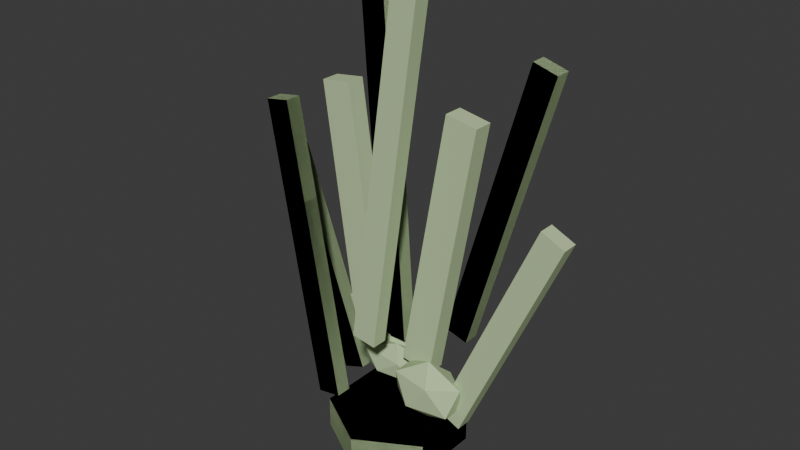 # Source: COASTAL_GRASS_TUSSOCK_001_v001.blend  (saved by Blender 4.2.68; exported with 4.5.12 LTS)
import bpy
from mathutils import Matrix  # noqa: F401  (used for matrix-valued properties, if any)

bpy.ops.wm.read_factory_settings(use_empty=True)
scene = bpy.context.scene
scene.name = 'Scene'

# ---- collections
col_coastal_grass_tussock_001 = bpy.data.collections.new('COASTAL_GRASS_TUSSOCK_001'); scene.collection.children.link(col_coastal_grass_tussock_001)
col_lod_close = bpy.data.collections.new('LOD_CLOSE'); col_coastal_grass_tussock_001.children.link(col_lod_close)
col_lod_gameplay = bpy.data.collections.new('LOD_GAMEPLAY'); col_coastal_grass_tussock_001.children.link(col_lod_gameplay)
col_lod_map = bpy.data.collections.new('LOD_MAP'); col_coastal_grass_tussock_001.children.link(col_lod_map)

# ---- materials (node trees are filled in below, after node groups)
mat_coastal_grass_tussock_001_material_grass = bpy.data.materials.new('COASTAL_GRASS_TUSSOCK_001_MATERIAL_GRASS')
mat_coastal_grass_tussock_001_material_grass.diffuse_color = (0.52, 0.66, 0.38, 1.0)
mat_coastal_grass_tussock_001_material_grass.roughness = 0.86

# ---- material node trees

# ---- world
world_world = bpy.data.worlds.new('World'); scene.world = world_world
world_world.use_nodes = True; world_world.node_tree.nodes.clear()
_N = world_world.node_tree.nodes; _L = world_world.node_tree.links
n0 = _N.new('ShaderNodeOutputWorld'); n0.name = 'World Output'; n0.location = (300, 300)
n1 = _N.new('ShaderNodeBackground'); n1.name = 'Background'; n1.location = (10, 300)
n1.inputs[0].default_value = (0.05088, 0.05088, 0.05088, 1.0)
_L.new(n1.outputs[0], n0.inputs[0])
n0.is_active_output = True
world_world.color = (0.05088, 0.05088, 0.05088)
world_world.sun_shadow_jitter_overblur = 0.0

# ---- meshes
me_coastal_grass_tussock_001_lod_close_ground_socket_mesh = bpy.data.meshes.new('COASTAL_GRASS_TUSSOCK_001_LOD_CLOSE_GROUND_SOCKET_MESH')
me_coastal_grass_tussock_001_lod_close_ground_socket_mesh.from_pydata([(0.0, 0.22, -0.05), (0.0, 0.22, 0.05), (0.1905, 0.11, -0.05), (0.1905, 0.11, 0.05), (0.1905, -0.11, -0.05), (0.1905, -0.11, 0.05), (0.0, -0.22, -0.05), (0.0, -0.22, 0.05), (-0.1905, -0.11, -0.05), (-0.1905, -0.11, 0.05), (-0.1905, 0.11, -0.05), (-0.1905, 0.11, 0.05)], [], [(0, 1, 3, 2), (2, 3, 5, 4), (4, 5, 7, 6), (6, 7, 9, 8), (3, 1, 11, 9, 7, 5), (8, 9, 11, 10), (10, 11, 1, 0), (0, 2, 4, 6, 8, 10)])
_uv = me_coastal_grass_tussock_001_lod_close_ground_socket_mesh.uv_layers.new(name='UVMap')
_uv.uv.foreach_set('vector', [1.0, 0.5, 1.0, 1.0, 0.8333, 1.0, 0.8333, 0.5, 0.8333, 0.5, 0.8333, 1.0, 0.6667, 1.0, 0.6667, 0.5, 0.6667, 0.5, 0.6667, 1.0, 0.5, 1.0, 0.5, 0.5, 0.5, 0.5, 0.5, 1.0, 0.3333, 1.0, 0.3333, 0.5, 0.4578, 0.37, 0.25, 0.49, 0.04215, 0.37, 0.04215, 0.13, 0.25, 0.01, 0.4578, 0.13, 0.3333, 0.5, 0.3333, 1.0, 0.1667, 1.0, 0.1667, 0.5, 0.1667, 0.5, 0.1667, 1.0, -8.941e-08, 1.0, -8.941e-08, 0.5, 0.75, 0.49, 0.9578, 0.37, 0.9578, 0.13, 0.75, 0.01, 0.5422, 0.13, 0.5422, 0.37])
me_coastal_grass_tussock_001_lod_close_ground_socket_mesh.materials.append(mat_coastal_grass_tussock_001_material_grass)
me_coastal_grass_tussock_001_lod_close_ground_socket_mesh.update()
me_coastal_grass_tussock_001_lod_close_blade_001_mesh = bpy.data.meshes.new('COASTAL_GRASS_TUSSOCK_001_LOD_CLOSE_BLADE_001_MESH')
me_coastal_grass_tussock_001_lod_close_blade_001_mesh.from_pydata([(-0.5, -0.5, -0.5), (-0.5, -0.5, 0.5), (-0.5, 0.5, -0.5), (-0.5, 0.5, 0.5), (0.5, -0.5, -0.5), (0.5, -0.5, 0.5), (0.5, 0.5, -0.5), (0.5, 0.5, 0.5)], [], [(0, 1, 3, 2), (2, 3, 7, 6), (6, 7, 5, 4), (4, 5, 1, 0), (2, 6, 4, 0), (7, 3, 1, 5)])
_uv = me_coastal_grass_tussock_001_lod_close_blade_001_mesh.uv_layers.new(name='UVMap')
_uv.uv.foreach_set('vector', [0.375, 0.0, 0.625, 0.0, 0.625, 0.25, 0.375, 0.25, 0.375, 0.25, 0.625, 0.25, 0.625, 0.5, 0.375, 0.5, 0.375, 0.5, 0.625, 0.5, 0.625, 0.75, 0.375, 0.75, 0.375, 0.75, 0.625, 0.75, 0.625, 1.0, 0.375, 1.0, 0.125, 0.5, 0.375, 0.5, 0.375, 0.75, 0.125, 0.75, 0.625, 0.5, 0.875, 0.5, 0.875, 0.75, 0.625, 0.75])
me_coastal_grass_tussock_001_lod_close_blade_001_mesh.materials.append(mat_coastal_grass_tussock_001_material_grass)
me_coastal_grass_tussock_001_lod_close_blade_001_mesh.update()
me_coastal_grass_tussock_001_lod_close_blade_002_mesh = bpy.data.meshes.new('COASTAL_GRASS_TUSSOCK_001_LOD_CLOSE_BLADE_002_MESH')
me_coastal_grass_tussock_001_lod_close_blade_002_mesh.from_pydata([(-0.5, -0.5, -0.5), (-0.5, -0.5, 0.5), (-0.5, 0.5, -0.5), (-0.5, 0.5, 0.5), (0.5, -0.5, -0.5), (0.5, -0.5, 0.5), (0.5, 0.5, -0.5), (0.5, 0.5, 0.5)], [], [(0, 1, 3, 2), (2, 3, 7, 6), (6, 7, 5, 4), (4, 5, 1, 0), (2, 6, 4, 0), (7, 3, 1, 5)])
_uv = me_coastal_grass_tussock_001_lod_close_blade_002_mesh.uv_layers.new(name='UVMap')
_uv.uv.foreach_set('vector', [0.375, 0.0, 0.625, 0.0, 0.625, 0.25, 0.375, 0.25, 0.375, 0.25, 0.625, 0.25, 0.625, 0.5, 0.375, 0.5, 0.375, 0.5, 0.625, 0.5, 0.625, 0.75, 0.375, 0.75, 0.375, 0.75, 0.625, 0.75, 0.625, 1.0, 0.375, 1.0, 0.125, 0.5, 0.375, 0.5, 0.375, 0.75, 0.125, 0.75, 0.625, 0.5, 0.875, 0.5, 0.875, 0.75, 0.625, 0.75])
me_coastal_grass_tussock_001_lod_close_blade_002_mesh.materials.append(mat_coastal_grass_tussock_001_material_grass)
me_coastal_grass_tussock_001_lod_close_blade_002_mesh.update()
me_coastal_grass_tussock_001_lod_close_blade_003_mesh = bpy.data.meshes.new('COASTAL_GRASS_TUSSOCK_001_LOD_CLOSE_BLADE_003_MESH')
me_coastal_grass_tussock_001_lod_close_blade_003_mesh.from_pydata([(-0.5, -0.5, -0.5), (-0.5, -0.5, 0.5), (-0.5, 0.5, -0.5), (-0.5, 0.5, 0.5), (0.5, -0.5, -0.5), (0.5, -0.5, 0.5), (0.5, 0.5, -0.5), (0.5, 0.5, 0.5)], [], [(0, 1, 3, 2), (2, 3, 7, 6), (6, 7, 5, 4), (4, 5, 1, 0), (2, 6, 4, 0), (7, 3, 1, 5)])
_uv = me_coastal_grass_tussock_001_lod_close_blade_003_mesh.uv_layers.new(name='UVMap')
_uv.uv.foreach_set('vector', [0.375, 0.0, 0.625, 0.0, 0.625, 0.25, 0.375, 0.25, 0.375, 0.25, 0.625, 0.25, 0.625, 0.5, 0.375, 0.5, 0.375, 0.5, 0.625, 0.5, 0.625, 0.75, 0.375, 0.75, 0.375, 0.75, 0.625, 0.75, 0.625, 1.0, 0.375, 1.0, 0.125, 0.5, 0.375, 0.5, 0.375, 0.75, 0.125, 0.75, 0.625, 0.5, 0.875, 0.5, 0.875, 0.75, 0.625, 0.75])
me_coastal_grass_tussock_001_lod_close_blade_003_mesh.materials.append(mat_coastal_grass_tussock_001_material_grass)
me_coastal_grass_tussock_001_lod_close_blade_003_mesh.update()
me_coastal_grass_tussock_001_lod_close_blade_004_mesh = bpy.data.meshes.new('COASTAL_GRASS_TUSSOCK_001_LOD_CLOSE_BLADE_004_MESH')
me_coastal_grass_tussock_001_lod_close_blade_004_mesh.from_pydata([(-0.5, -0.5, -0.5), (-0.5, -0.5, 0.5), (-0.5, 0.5, -0.5), (-0.5, 0.5, 0.5), (0.5, -0.5, -0.5), (0.5, -0.5, 0.5), (0.5, 0.5, -0.5), (0.5, 0.5, 0.5)], [], [(0, 1, 3, 2), (2, 3, 7, 6), (6, 7, 5, 4), (4, 5, 1, 0), (2, 6, 4, 0), (7, 3, 1, 5)])
_uv = me_coastal_grass_tussock_001_lod_close_blade_004_mesh.uv_layers.new(name='UVMap')
_uv.uv.foreach_set('vector', [0.375, 0.0, 0.625, 0.0, 0.625, 0.25, 0.375, 0.25, 0.375, 0.25, 0.625, 0.25, 0.625, 0.5, 0.375, 0.5, 0.375, 0.5, 0.625, 0.5, 0.625, 0.75, 0.375, 0.75, 0.375, 0.75, 0.625, 0.75, 0.625, 1.0, 0.375, 1.0, 0.125, 0.5, 0.375, 0.5, 0.375, 0.75, 0.125, 0.75, 0.625, 0.5, 0.875, 0.5, 0.875, 0.75, 0.625, 0.75])
me_coastal_grass_tussock_001_lod_close_blade_004_mesh.materials.append(mat_coastal_grass_tussock_001_material_grass)
me_coastal_grass_tussock_001_lod_close_blade_004_mesh.update()
me_coastal_grass_tussock_001_lod_close_blade_005_mesh = bpy.data.meshes.new('COASTAL_GRASS_TUSSOCK_001_LOD_CLOSE_BLADE_005_MESH')
me_coastal_grass_tussock_001_lod_close_blade_005_mesh.from_pydata([(-0.5, -0.5, -0.5), (-0.5, -0.5, 0.5), (-0.5, 0.5, -0.5), (-0.5, 0.5, 0.5), (0.5, -0.5, -0.5), (0.5, -0.5, 0.5), (0.5, 0.5, -0.5), (0.5, 0.5, 0.5)], [], [(0, 1, 3, 2), (2, 3, 7, 6), (6, 7, 5, 4), (4, 5, 1, 0), (2, 6, 4, 0), (7, 3, 1, 5)])
_uv = me_coastal_grass_tussock_001_lod_close_blade_005_mesh.uv_layers.new(name='UVMap')
_uv.uv.foreach_set('vector', [0.375, 0.0, 0.625, 0.0, 0.625, 0.25, 0.375, 0.25, 0.375, 0.25, 0.625, 0.25, 0.625, 0.5, 0.375, 0.5, 0.375, 0.5, 0.625, 0.5, 0.625, 0.75, 0.375, 0.75, 0.375, 0.75, 0.625, 0.75, 0.625, 1.0, 0.375, 1.0, 0.125, 0.5, 0.375, 0.5, 0.375, 0.75, 0.125, 0.75, 0.625, 0.5, 0.875, 0.5, 0.875, 0.75, 0.625, 0.75])
me_coastal_grass_tussock_001_lod_close_blade_005_mesh.materials.append(mat_coastal_grass_tussock_001_material_grass)
me_coastal_grass_tussock_001_lod_close_blade_005_mesh.update()
me_coastal_grass_tussock_001_lod_close_blade_006_mesh = bpy.data.meshes.new('COASTAL_GRASS_TUSSOCK_001_LOD_CLOSE_BLADE_006_MESH')
me_coastal_grass_tussock_001_lod_close_blade_006_mesh.from_pydata([(-0.5, -0.5, -0.5), (-0.5, -0.5, 0.5), (-0.5, 0.5, -0.5), (-0.5, 0.5, 0.5), (0.5, -0.5, -0.5), (0.5, -0.5, 0.5), (0.5, 0.5, -0.5), (0.5, 0.5, 0.5)], [], [(0, 1, 3, 2), (2, 3, 7, 6), (6, 7, 5, 4), (4, 5, 1, 0), (2, 6, 4, 0), (7, 3, 1, 5)])
_uv = me_coastal_grass_tussock_001_lod_close_blade_006_mesh.uv_layers.new(name='UVMap')
_uv.uv.foreach_set('vector', [0.375, 0.0, 0.625, 0.0, 0.625, 0.25, 0.375, 0.25, 0.375, 0.25, 0.625, 0.25, 0.625, 0.5, 0.375, 0.5, 0.375, 0.5, 0.625, 0.5, 0.625, 0.75, 0.375, 0.75, 0.375, 0.75, 0.625, 0.75, 0.625, 1.0, 0.375, 1.0, 0.125, 0.5, 0.375, 0.5, 0.375, 0.75, 0.125, 0.75, 0.625, 0.5, 0.875, 0.5, 0.875, 0.75, 0.625, 0.75])
me_coastal_grass_tussock_001_lod_close_blade_006_mesh.materials.append(mat_coastal_grass_tussock_001_material_grass)
me_coastal_grass_tussock_001_lod_close_blade_006_mesh.update()
me_coastal_grass_tussock_001_lod_close_tuft_001_mesh = bpy.data.meshes.new('COASTAL_GRASS_TUSSOCK_001_LOD_CLOSE_TUFT_001_MESH')
me_coastal_grass_tussock_001_lod_close_tuft_001_mesh.from_pydata([(0.0, 0.0, -0.32), (0.2316, -0.1682, -0.1431), (-0.08844, -0.2722, -0.1431), (-0.2862, 0.0, -0.1431), (-0.08844, 0.2722, -0.1431), (0.2316, 0.1682, -0.1431), (0.08844, -0.2722, 0.1431), (-0.2316, -0.1682, 0.1431), (-0.2316, 0.1682, 0.1431), (0.08844, 0.2722, 0.1431), (0.2862, 0.0, 0.1431), (0.0, 0.0, 0.32)], [], [(0, 1, 2), (1, 0, 5), (0, 2, 3), (0, 3, 4), (0, 4, 5), (1, 5, 10), (2, 1, 6), (3, 2, 7), (4, 3, 8), (5, 4, 9), (1, 10, 6), (2, 6, 7), (3, 7, 8), (4, 8, 9), (5, 9, 10), (6, 10, 11), (7, 6, 11), (8, 7, 11), (9, 8, 11), (10, 9, 11)])
_uv = me_coastal_grass_tussock_001_lod_close_tuft_001_mesh.uv_layers.new(name='UVMap')
_uv.uv.foreach_set('vector', [0.1818, 0.0, 0.2727, 0.1575, 0.09091, 0.1575, 0.2727, 0.1575, 0.3636, 0.0, 0.4545, 0.1575, 0.9091, 0.0, 1.0, 0.1575, 0.8182, 0.1575, 0.7273, 0.0, 0.8182, 0.1575, 0.6364, 0.1575, 0.5455, 0.0, 0.6364, 0.1575, 0.4545, 0.1575, 0.2727, 0.1575, 0.4545, 0.1575, 0.3636, 0.3149, 0.09091, 0.1575, 0.2727, 0.1575, 0.1818, 0.3149, 0.8182, 0.1575, 1.0, 0.1575, 0.9091, 0.3149, 0.6364, 0.1575, 0.8182, 0.1575, 0.7273, 0.3149, 0.4545, 0.1575, 0.6364, 0.1575, 0.5455, 0.3149, 0.2727, 0.1575, 0.3636, 0.3149, 0.1818, 0.3149, 0.09091, 0.1575, 0.1818, 0.3149, 0.0, 0.3149, 0.8182, 0.1575, 0.9091, 0.3149, 0.7273, 0.3149, 0.6364, 0.1575, 0.7273, 0.3149, 0.5455, 0.3149, 0.4545, 0.1575, 0.5455, 0.3149, 0.3636, 0.3149, 0.1818, 0.3149, 0.3636, 0.3149, 0.2727, 0.4724, 0.0, 0.3149, 0.1818, 0.3149, 0.09091, 0.4724, 0.7273, 0.3149, 0.9091, 0.3149, 0.8182, 0.4724, 0.5455, 0.3149, 0.7273, 0.3149, 0.6364, 0.4724, 0.3636, 0.3149, 0.5455, 0.3149, 0.4545, 0.4724])
me_coastal_grass_tussock_001_lod_close_tuft_001_mesh.materials.append(mat_coastal_grass_tussock_001_material_grass)
me_coastal_grass_tussock_001_lod_close_tuft_001_mesh.update()
me_coastal_grass_tussock_001_lod_close_tuft_002_mesh = bpy.data.meshes.new('COASTAL_GRASS_TUSSOCK_001_LOD_CLOSE_TUFT_002_MESH')
me_coastal_grass_tussock_001_lod_close_tuft_002_mesh.from_pydata([(0.0, 0.0, -0.32), (0.2316, -0.1682, -0.1431), (-0.08844, -0.2722, -0.1431), (-0.2862, 0.0, -0.1431), (-0.08844, 0.2722, -0.1431), (0.2316, 0.1682, -0.1431), (0.08844, -0.2722, 0.1431), (-0.2316, -0.1682, 0.1431), (-0.2316, 0.1682, 0.1431), (0.08844, 0.2722, 0.1431), (0.2862, 0.0, 0.1431), (0.0, 0.0, 0.32)], [], [(0, 1, 2), (1, 0, 5), (0, 2, 3), (0, 3, 4), (0, 4, 5), (1, 5, 10), (2, 1, 6), (3, 2, 7), (4, 3, 8), (5, 4, 9), (1, 10, 6), (2, 6, 7), (3, 7, 8), (4, 8, 9), (5, 9, 10), (6, 10, 11), (7, 6, 11), (8, 7, 11), (9, 8, 11), (10, 9, 11)])
_uv = me_coastal_grass_tussock_001_lod_close_tuft_002_mesh.uv_layers.new(name='UVMap')
_uv.uv.foreach_set('vector', [0.1818, 0.0, 0.2727, 0.1575, 0.09091, 0.1575, 0.2727, 0.1575, 0.3636, 0.0, 0.4545, 0.1575, 0.9091, 0.0, 1.0, 0.1575, 0.8182, 0.1575, 0.7273, 0.0, 0.8182, 0.1575, 0.6364, 0.1575, 0.5455, 0.0, 0.6364, 0.1575, 0.4545, 0.1575, 0.2727, 0.1575, 0.4545, 0.1575, 0.3636, 0.3149, 0.09091, 0.1575, 0.2727, 0.1575, 0.1818, 0.3149, 0.8182, 0.1575, 1.0, 0.1575, 0.9091, 0.3149, 0.6364, 0.1575, 0.8182, 0.1575, 0.7273, 0.3149, 0.4545, 0.1575, 0.6364, 0.1575, 0.5455, 0.3149, 0.2727, 0.1575, 0.3636, 0.3149, 0.1818, 0.3149, 0.09091, 0.1575, 0.1818, 0.3149, 0.0, 0.3149, 0.8182, 0.1575, 0.9091, 0.3149, 0.7273, 0.3149, 0.6364, 0.1575, 0.7273, 0.3149, 0.5455, 0.3149, 0.4545, 0.1575, 0.5455, 0.3149, 0.3636, 0.3149, 0.1818, 0.3149, 0.3636, 0.3149, 0.2727, 0.4724, 0.0, 0.3149, 0.1818, 0.3149, 0.09091, 0.4724, 0.7273, 0.3149, 0.9091, 0.3149, 0.8182, 0.4724, 0.5455, 0.3149, 0.7273, 0.3149, 0.6364, 0.4724, 0.3636, 0.3149, 0.5455, 0.3149, 0.4545, 0.4724])
me_coastal_grass_tussock_001_lod_close_tuft_002_mesh.materials.append(mat_coastal_grass_tussock_001_material_grass)
me_coastal_grass_tussock_001_lod_close_tuft_002_mesh.update()
me_coastal_grass_tussock_001_lod_close_identity_anchor_mesh = bpy.data.meshes.new('COASTAL_GRASS_TUSSOCK_001_LOD_CLOSE_IDENTITY_ANCHOR_MESH')
me_coastal_grass_tussock_001_lod_close_identity_anchor_mesh.from_pydata([(0.0, 0.0, 0.0), (1e-06, 0.0, 0.0), (0.0, 1e-06, 0.0)], [], [(0, 1, 2)])
me_coastal_grass_tussock_001_lod_close_identity_anchor_mesh.update()
me_coastal_grass_tussock_001_lod_gameplay_ground_socket_mesh = bpy.data.meshes.new('COASTAL_GRASS_TUSSOCK_001_LOD_GAMEPLAY_GROUND_SOCKET_MESH')
me_coastal_grass_tussock_001_lod_gameplay_ground_socket_mesh.from_pydata([(0.0, 0.22, -0.05), (0.0, 0.22, 0.05), (0.1905, 0.11, -0.05), (0.1905, 0.11, 0.05), (0.1905, -0.11, -0.05), (0.1905, -0.11, 0.05), (0.0, -0.22, -0.05), (0.0, -0.22, 0.05), (-0.1905, -0.11, -0.05), (-0.1905, -0.11, 0.05), (-0.1905, 0.11, -0.05), (-0.1905, 0.11, 0.05)], [], [(0, 1, 3, 2), (2, 3, 5, 4), (4, 5, 7, 6), (6, 7, 9, 8), (3, 1, 11, 9, 7, 5), (8, 9, 11, 10), (10, 11, 1, 0), (0, 2, 4, 6, 8, 10)])
_uv = me_coastal_grass_tussock_001_lod_gameplay_ground_socket_mesh.uv_layers.new(name='UVMap')
_uv.uv.foreach_set('vector', [1.0, 0.5, 1.0, 1.0, 0.8333, 1.0, 0.8333, 0.5, 0.8333, 0.5, 0.8333, 1.0, 0.6667, 1.0, 0.6667, 0.5, 0.6667, 0.5, 0.6667, 1.0, 0.5, 1.0, 0.5, 0.5, 0.5, 0.5, 0.5, 1.0, 0.3333, 1.0, 0.3333, 0.5, 0.4578, 0.37, 0.25, 0.49, 0.04215, 0.37, 0.04215, 0.13, 0.25, 0.01, 0.4578, 0.13, 0.3333, 0.5, 0.3333, 1.0, 0.1667, 1.0, 0.1667, 0.5, 0.1667, 0.5, 0.1667, 1.0, -8.941e-08, 1.0, -8.941e-08, 0.5, 0.75, 0.49, 0.9578, 0.37, 0.9578, 0.13, 0.75, 0.01, 0.5422, 0.13, 0.5422, 0.37])
me_coastal_grass_tussock_001_lod_gameplay_ground_socket_mesh.materials.append(mat_coastal_grass_tussock_001_material_grass)
me_coastal_grass_tussock_001_lod_gameplay_ground_socket_mesh.update()
me_coastal_grass_tussock_001_lod_gameplay_blade_001_mesh = bpy.data.meshes.new('COASTAL_GRASS_TUSSOCK_001_LOD_GAMEPLAY_BLADE_001_MESH')
me_coastal_grass_tussock_001_lod_gameplay_blade_001_mesh.from_pydata([(-0.5, -0.5, -0.5), (-0.5, -0.5, 0.5), (-0.5, 0.5, -0.5), (-0.5, 0.5, 0.5), (0.5, -0.5, -0.5), (0.5, -0.5, 0.5), (0.5, 0.5, -0.5), (0.5, 0.5, 0.5)], [], [(0, 1, 3, 2), (2, 3, 7, 6), (6, 7, 5, 4), (4, 5, 1, 0), (2, 6, 4, 0), (7, 3, 1, 5)])
_uv = me_coastal_grass_tussock_001_lod_gameplay_blade_001_mesh.uv_layers.new(name='UVMap')
_uv.uv.foreach_set('vector', [0.375, 0.0, 0.625, 0.0, 0.625, 0.25, 0.375, 0.25, 0.375, 0.25, 0.625, 0.25, 0.625, 0.5, 0.375, 0.5, 0.375, 0.5, 0.625, 0.5, 0.625, 0.75, 0.375, 0.75, 0.375, 0.75, 0.625, 0.75, 0.625, 1.0, 0.375, 1.0, 0.125, 0.5, 0.375, 0.5, 0.375, 0.75, 0.125, 0.75, 0.625, 0.5, 0.875, 0.5, 0.875, 0.75, 0.625, 0.75])
me_coastal_grass_tussock_001_lod_gameplay_blade_001_mesh.materials.append(mat_coastal_grass_tussock_001_material_grass)
me_coastal_grass_tussock_001_lod_gameplay_blade_001_mesh.update()
me_coastal_grass_tussock_001_lod_gameplay_blade_002_mesh = bpy.data.meshes.new('COASTAL_GRASS_TUSSOCK_001_LOD_GAMEPLAY_BLADE_002_MESH')
me_coastal_grass_tussock_001_lod_gameplay_blade_002_mesh.from_pydata([(-0.5, -0.5, -0.5), (-0.5, -0.5, 0.5), (-0.5, 0.5, -0.5), (-0.5, 0.5, 0.5), (0.5, -0.5, -0.5), (0.5, -0.5, 0.5), (0.5, 0.5, -0.5), (0.5, 0.5, 0.5)], [], [(0, 1, 3, 2), (2, 3, 7, 6), (6, 7, 5, 4), (4, 5, 1, 0), (2, 6, 4, 0), (7, 3, 1, 5)])
_uv = me_coastal_grass_tussock_001_lod_gameplay_blade_002_mesh.uv_layers.new(name='UVMap')
_uv.uv.foreach_set('vector', [0.375, 0.0, 0.625, 0.0, 0.625, 0.25, 0.375, 0.25, 0.375, 0.25, 0.625, 0.25, 0.625, 0.5, 0.375, 0.5, 0.375, 0.5, 0.625, 0.5, 0.625, 0.75, 0.375, 0.75, 0.375, 0.75, 0.625, 0.75, 0.625, 1.0, 0.375, 1.0, 0.125, 0.5, 0.375, 0.5, 0.375, 0.75, 0.125, 0.75, 0.625, 0.5, 0.875, 0.5, 0.875, 0.75, 0.625, 0.75])
me_coastal_grass_tussock_001_lod_gameplay_blade_002_mesh.materials.append(mat_coastal_grass_tussock_001_material_grass)
me_coastal_grass_tussock_001_lod_gameplay_blade_002_mesh.update()
me_coastal_grass_tussock_001_lod_gameplay_blade_003_mesh = bpy.data.meshes.new('COASTAL_GRASS_TUSSOCK_001_LOD_GAMEPLAY_BLADE_003_MESH')
me_coastal_grass_tussock_001_lod_gameplay_blade_003_mesh.from_pydata([(-0.5, -0.5, -0.5), (-0.5, -0.5, 0.5), (-0.5, 0.5, -0.5), (-0.5, 0.5, 0.5), (0.5, -0.5, -0.5), (0.5, -0.5, 0.5), (0.5, 0.5, -0.5), (0.5, 0.5, 0.5)], [], [(0, 1, 3, 2), (2, 3, 7, 6), (6, 7, 5, 4), (4, 5, 1, 0), (2, 6, 4, 0), (7, 3, 1, 5)])
_uv = me_coastal_grass_tussock_001_lod_gameplay_blade_003_mesh.uv_layers.new(name='UVMap')
_uv.uv.foreach_set('vector', [0.375, 0.0, 0.625, 0.0, 0.625, 0.25, 0.375, 0.25, 0.375, 0.25, 0.625, 0.25, 0.625, 0.5, 0.375, 0.5, 0.375, 0.5, 0.625, 0.5, 0.625, 0.75, 0.375, 0.75, 0.375, 0.75, 0.625, 0.75, 0.625, 1.0, 0.375, 1.0, 0.125, 0.5, 0.375, 0.5, 0.375, 0.75, 0.125, 0.75, 0.625, 0.5, 0.875, 0.5, 0.875, 0.75, 0.625, 0.75])
me_coastal_grass_tussock_001_lod_gameplay_blade_003_mesh.materials.append(mat_coastal_grass_tussock_001_material_grass)
me_coastal_grass_tussock_001_lod_gameplay_blade_003_mesh.update()
me_coastal_grass_tussock_001_lod_gameplay_blade_005_mesh = bpy.data.meshes.new('COASTAL_GRASS_TUSSOCK_001_LOD_GAMEPLAY_BLADE_005_MESH')
me_coastal_grass_tussock_001_lod_gameplay_blade_005_mesh.from_pydata([(-0.5, -0.5, -0.5), (-0.5, -0.5, 0.5), (-0.5, 0.5, -0.5), (-0.5, 0.5, 0.5), (0.5, -0.5, -0.5), (0.5, -0.5, 0.5), (0.5, 0.5, -0.5), (0.5, 0.5, 0.5)], [], [(0, 1, 3, 2), (2, 3, 7, 6), (6, 7, 5, 4), (4, 5, 1, 0), (2, 6, 4, 0), (7, 3, 1, 5)])
_uv = me_coastal_grass_tussock_001_lod_gameplay_blade_005_mesh.uv_layers.new(name='UVMap')
_uv.uv.foreach_set('vector', [0.375, 0.0, 0.625, 0.0, 0.625, 0.25, 0.375, 0.25, 0.375, 0.25, 0.625, 0.25, 0.625, 0.5, 0.375, 0.5, 0.375, 0.5, 0.625, 0.5, 0.625, 0.75, 0.375, 0.75, 0.375, 0.75, 0.625, 0.75, 0.625, 1.0, 0.375, 1.0, 0.125, 0.5, 0.375, 0.5, 0.375, 0.75, 0.125, 0.75, 0.625, 0.5, 0.875, 0.5, 0.875, 0.75, 0.625, 0.75])
me_coastal_grass_tussock_001_lod_gameplay_blade_005_mesh.materials.append(mat_coastal_grass_tussock_001_material_grass)
me_coastal_grass_tussock_001_lod_gameplay_blade_005_mesh.update()
me_coastal_grass_tussock_001_lod_gameplay_tuft_001_mesh = bpy.data.meshes.new('COASTAL_GRASS_TUSSOCK_001_LOD_GAMEPLAY_TUFT_001_MESH')
me_coastal_grass_tussock_001_lod_gameplay_tuft_001_mesh.from_pydata([(0.0, 0.0, -0.32), (0.2316, -0.1682, -0.1431), (-0.08844, -0.2722, -0.1431), (-0.2862, 0.0, -0.1431), (-0.08844, 0.2722, -0.1431), (0.2316, 0.1682, -0.1431), (0.08844, -0.2722, 0.1431), (-0.2316, -0.1682, 0.1431), (-0.2316, 0.1682, 0.1431), (0.08844, 0.2722, 0.1431), (0.2862, 0.0, 0.1431), (0.0, 0.0, 0.32)], [], [(0, 1, 2), (1, 0, 5), (0, 2, 3), (0, 3, 4), (0, 4, 5), (1, 5, 10), (2, 1, 6), (3, 2, 7), (4, 3, 8), (5, 4, 9), (1, 10, 6), (2, 6, 7), (3, 7, 8), (4, 8, 9), (5, 9, 10), (6, 10, 11), (7, 6, 11), (8, 7, 11), (9, 8, 11), (10, 9, 11)])
_uv = me_coastal_grass_tussock_001_lod_gameplay_tuft_001_mesh.uv_layers.new(name='UVMap')
_uv.uv.foreach_set('vector', [0.1818, 0.0, 0.2727, 0.1575, 0.09091, 0.1575, 0.2727, 0.1575, 0.3636, 0.0, 0.4545, 0.1575, 0.9091, 0.0, 1.0, 0.1575, 0.8182, 0.1575, 0.7273, 0.0, 0.8182, 0.1575, 0.6364, 0.1575, 0.5455, 0.0, 0.6364, 0.1575, 0.4545, 0.1575, 0.2727, 0.1575, 0.4545, 0.1575, 0.3636, 0.3149, 0.09091, 0.1575, 0.2727, 0.1575, 0.1818, 0.3149, 0.8182, 0.1575, 1.0, 0.1575, 0.9091, 0.3149, 0.6364, 0.1575, 0.8182, 0.1575, 0.7273, 0.3149, 0.4545, 0.1575, 0.6364, 0.1575, 0.5455, 0.3149, 0.2727, 0.1575, 0.3636, 0.3149, 0.1818, 0.3149, 0.09091, 0.1575, 0.1818, 0.3149, 0.0, 0.3149, 0.8182, 0.1575, 0.9091, 0.3149, 0.7273, 0.3149, 0.6364, 0.1575, 0.7273, 0.3149, 0.5455, 0.3149, 0.4545, 0.1575, 0.5455, 0.3149, 0.3636, 0.3149, 0.1818, 0.3149, 0.3636, 0.3149, 0.2727, 0.4724, 0.0, 0.3149, 0.1818, 0.3149, 0.09091, 0.4724, 0.7273, 0.3149, 0.9091, 0.3149, 0.8182, 0.4724, 0.5455, 0.3149, 0.7273, 0.3149, 0.6364, 0.4724, 0.3636, 0.3149, 0.5455, 0.3149, 0.4545, 0.4724])
me_coastal_grass_tussock_001_lod_gameplay_tuft_001_mesh.materials.append(mat_coastal_grass_tussock_001_material_grass)
me_coastal_grass_tussock_001_lod_gameplay_tuft_001_mesh.update()
me_coastal_grass_tussock_001_lod_gameplay_identity_anchor_mesh = bpy.data.meshes.new('COASTAL_GRASS_TUSSOCK_001_LOD_GAMEPLAY_IDENTITY_ANCHOR_MESH')
me_coastal_grass_tussock_001_lod_gameplay_identity_anchor_mesh.from_pydata([(0.0, 0.0, 0.0), (1e-06, 0.0, 0.0), (0.0, 1e-06, 0.0)], [], [(0, 1, 2)])
me_coastal_grass_tussock_001_lod_gameplay_identity_anchor_mesh.update()
me_coastal_grass_tussock_001_lod_map_ground_socket_mesh = bpy.data.meshes.new('COASTAL_GRASS_TUSSOCK_001_LOD_MAP_GROUND_SOCKET_MESH')
me_coastal_grass_tussock_001_lod_map_ground_socket_mesh.from_pydata([(0.0, 0.22, -0.05), (0.0, 0.22, 0.05), (0.1905, 0.11, -0.05), (0.1905, 0.11, 0.05), (0.1905, -0.11, -0.05), (0.1905, -0.11, 0.05), (0.0, -0.22, -0.05), (0.0, -0.22, 0.05), (-0.1905, -0.11, -0.05), (-0.1905, -0.11, 0.05), (-0.1905, 0.11, -0.05), (-0.1905, 0.11, 0.05)], [], [(0, 1, 3, 2), (2, 3, 5, 4), (4, 5, 7, 6), (6, 7, 9, 8), (3, 1, 11, 9, 7, 5), (8, 9, 11, 10), (10, 11, 1, 0), (0, 2, 4, 6, 8, 10)])
_uv = me_coastal_grass_tussock_001_lod_map_ground_socket_mesh.uv_layers.new(name='UVMap')
_uv.uv.foreach_set('vector', [1.0, 0.5, 1.0, 1.0, 0.8333, 1.0, 0.8333, 0.5, 0.8333, 0.5, 0.8333, 1.0, 0.6667, 1.0, 0.6667, 0.5, 0.6667, 0.5, 0.6667, 1.0, 0.5, 1.0, 0.5, 0.5, 0.5, 0.5, 0.5, 1.0, 0.3333, 1.0, 0.3333, 0.5, 0.4578, 0.37, 0.25, 0.49, 0.04215, 0.37, 0.04215, 0.13, 0.25, 0.01, 0.4578, 0.13, 0.3333, 0.5, 0.3333, 1.0, 0.1667, 1.0, 0.1667, 0.5, 0.1667, 0.5, 0.1667, 1.0, -8.941e-08, 1.0, -8.941e-08, 0.5, 0.75, 0.49, 0.9578, 0.37, 0.9578, 0.13, 0.75, 0.01, 0.5422, 0.13, 0.5422, 0.37])
me_coastal_grass_tussock_001_lod_map_ground_socket_mesh.materials.append(mat_coastal_grass_tussock_001_material_grass)
me_coastal_grass_tussock_001_lod_map_ground_socket_mesh.update()
me_coastal_grass_tussock_001_lod_map_blade_map_001_mesh = bpy.data.meshes.new('COASTAL_GRASS_TUSSOCK_001_LOD_MAP_BLADE_MAP_001_MESH')
me_coastal_grass_tussock_001_lod_map_blade_map_001_mesh.from_pydata([(-0.5, -0.5, -0.5), (-0.5, -0.5, 0.5), (-0.5, 0.5, -0.5), (-0.5, 0.5, 0.5), (0.5, -0.5, -0.5), (0.5, -0.5, 0.5), (0.5, 0.5, -0.5), (0.5, 0.5, 0.5)], [], [(0, 1, 3, 2), (2, 3, 7, 6), (6, 7, 5, 4), (4, 5, 1, 0), (2, 6, 4, 0), (7, 3, 1, 5)])
_uv = me_coastal_grass_tussock_001_lod_map_blade_map_001_mesh.uv_layers.new(name='UVMap')
_uv.uv.foreach_set('vector', [0.375, 0.0, 0.625, 0.0, 0.625, 0.25, 0.375, 0.25, 0.375, 0.25, 0.625, 0.25, 0.625, 0.5, 0.375, 0.5, 0.375, 0.5, 0.625, 0.5, 0.625, 0.75, 0.375, 0.75, 0.375, 0.75, 0.625, 0.75, 0.625, 1.0, 0.375, 1.0, 0.125, 0.5, 0.375, 0.5, 0.375, 0.75, 0.125, 0.75, 0.625, 0.5, 0.875, 0.5, 0.875, 0.75, 0.625, 0.75])
me_coastal_grass_tussock_001_lod_map_blade_map_001_mesh.materials.append(mat_coastal_grass_tussock_001_material_grass)
me_coastal_grass_tussock_001_lod_map_blade_map_001_mesh.update()
me_coastal_grass_tussock_001_lod_map_blade_map_002_mesh = bpy.data.meshes.new('COASTAL_GRASS_TUSSOCK_001_LOD_MAP_BLADE_MAP_002_MESH')
me_coastal_grass_tussock_001_lod_map_blade_map_002_mesh.from_pydata([(-0.5, -0.5, -0.5), (-0.5, -0.5, 0.5), (-0.5, 0.5, -0.5), (-0.5, 0.5, 0.5), (0.5, -0.5, -0.5), (0.5, -0.5, 0.5), (0.5, 0.5, -0.5), (0.5, 0.5, 0.5)], [], [(0, 1, 3, 2), (2, 3, 7, 6), (6, 7, 5, 4), (4, 5, 1, 0), (2, 6, 4, 0), (7, 3, 1, 5)])
_uv = me_coastal_grass_tussock_001_lod_map_blade_map_002_mesh.uv_layers.new(name='UVMap')
_uv.uv.foreach_set('vector', [0.375, 0.0, 0.625, 0.0, 0.625, 0.25, 0.375, 0.25, 0.375, 0.25, 0.625, 0.25, 0.625, 0.5, 0.375, 0.5, 0.375, 0.5, 0.625, 0.5, 0.625, 0.75, 0.375, 0.75, 0.375, 0.75, 0.625, 0.75, 0.625, 1.0, 0.375, 1.0, 0.125, 0.5, 0.375, 0.5, 0.375, 0.75, 0.125, 0.75, 0.625, 0.5, 0.875, 0.5, 0.875, 0.75, 0.625, 0.75])
me_coastal_grass_tussock_001_lod_map_blade_map_002_mesh.materials.append(mat_coastal_grass_tussock_001_material_grass)
me_coastal_grass_tussock_001_lod_map_blade_map_002_mesh.update()
me_coastal_grass_tussock_001_lod_map_tuft_001_mesh = bpy.data.meshes.new('COASTAL_GRASS_TUSSOCK_001_LOD_MAP_TUFT_001_MESH')
me_coastal_grass_tussock_001_lod_map_tuft_001_mesh.from_pydata([(0.0, 0.0, -0.32), (0.2316, -0.1682, -0.1431), (-0.08844, -0.2722, -0.1431), (-0.2862, 0.0, -0.1431), (-0.08844, 0.2722, -0.1431), (0.2316, 0.1682, -0.1431), (0.08844, -0.2722, 0.1431), (-0.2316, -0.1682, 0.1431), (-0.2316, 0.1682, 0.1431), (0.08844, 0.2722, 0.1431), (0.2862, 0.0, 0.1431), (0.0, 0.0, 0.32)], [], [(0, 1, 2), (1, 0, 5), (0, 2, 3), (0, 3, 4), (0, 4, 5), (1, 5, 10), (2, 1, 6), (3, 2, 7), (4, 3, 8), (5, 4, 9), (1, 10, 6), (2, 6, 7), (3, 7, 8), (4, 8, 9), (5, 9, 10), (6, 10, 11), (7, 6, 11), (8, 7, 11), (9, 8, 11), (10, 9, 11)])
_uv = me_coastal_grass_tussock_001_lod_map_tuft_001_mesh.uv_layers.new(name='UVMap')
_uv.uv.foreach_set('vector', [0.1818, 0.0, 0.2727, 0.1575, 0.09091, 0.1575, 0.2727, 0.1575, 0.3636, 0.0, 0.4545, 0.1575, 0.9091, 0.0, 1.0, 0.1575, 0.8182, 0.1575, 0.7273, 0.0, 0.8182, 0.1575, 0.6364, 0.1575, 0.5455, 0.0, 0.6364, 0.1575, 0.4545, 0.1575, 0.2727, 0.1575, 0.4545, 0.1575, 0.3636, 0.3149, 0.09091, 0.1575, 0.2727, 0.1575, 0.1818, 0.3149, 0.8182, 0.1575, 1.0, 0.1575, 0.9091, 0.3149, 0.6364, 0.1575, 0.8182, 0.1575, 0.7273, 0.3149, 0.4545, 0.1575, 0.6364, 0.1575, 0.5455, 0.3149, 0.2727, 0.1575, 0.3636, 0.3149, 0.1818, 0.3149, 0.09091, 0.1575, 0.1818, 0.3149, 0.0, 0.3149, 0.8182, 0.1575, 0.9091, 0.3149, 0.7273, 0.3149, 0.6364, 0.1575, 0.7273, 0.3149, 0.5455, 0.3149, 0.4545, 0.1575, 0.5455, 0.3149, 0.3636, 0.3149, 0.1818, 0.3149, 0.3636, 0.3149, 0.2727, 0.4724, 0.0, 0.3149, 0.1818, 0.3149, 0.09091, 0.4724, 0.7273, 0.3149, 0.9091, 0.3149, 0.8182, 0.4724, 0.5455, 0.3149, 0.7273, 0.3149, 0.6364, 0.4724, 0.3636, 0.3149, 0.5455, 0.3149, 0.4545, 0.4724])
me_coastal_grass_tussock_001_lod_map_tuft_001_mesh.materials.append(mat_coastal_grass_tussock_001_material_grass)
me_coastal_grass_tussock_001_lod_map_tuft_001_mesh.update()
me_coastal_grass_tussock_001_lod_map_identity_anchor_mesh = bpy.data.meshes.new('COASTAL_GRASS_TUSSOCK_001_LOD_MAP_IDENTITY_ANCHOR_MESH')
me_coastal_grass_tussock_001_lod_map_identity_anchor_mesh.from_pydata([(0.0, 0.0, 0.0), (1e-06, 0.0, 0.0), (0.0, 1e-06, 0.0)], [], [(0, 1, 2)])
me_coastal_grass_tussock_001_lod_map_identity_anchor_mesh.update()

# ---- objects
ob_coastal_grass_tussock_001_lod_close_root = bpy.data.objects.new('COASTAL_GRASS_TUSSOCK_001_LOD_CLOSE_ROOT', None)
ob_coastal_grass_tussock_001_lod_close_ground_socket = bpy.data.objects.new('COASTAL_GRASS_TUSSOCK_001_LOD_CLOSE_GROUND_SOCKET', me_coastal_grass_tussock_001_lod_close_ground_socket_mesh)
ob_coastal_grass_tussock_001_lod_close_blade_001 = bpy.data.objects.new('COASTAL_GRASS_TUSSOCK_001_LOD_CLOSE_BLADE_001', me_coastal_grass_tussock_001_lod_close_blade_001_mesh)
ob_coastal_grass_tussock_001_lod_close_blade_002 = bpy.data.objects.new('COASTAL_GRASS_TUSSOCK_001_LOD_CLOSE_BLADE_002', me_coastal_grass_tussock_001_lod_close_blade_002_mesh)
ob_coastal_grass_tussock_001_lod_close_blade_003 = bpy.data.objects.new('COASTAL_GRASS_TUSSOCK_001_LOD_CLOSE_BLADE_003', me_coastal_grass_tussock_001_lod_close_blade_003_mesh)
ob_coastal_grass_tussock_001_lod_close_blade_004 = bpy.data.objects.new('COASTAL_GRASS_TUSSOCK_001_LOD_CLOSE_BLADE_004', me_coastal_grass_tussock_001_lod_close_blade_004_mesh)
ob_coastal_grass_tussock_001_lod_close_blade_005 = bpy.data.objects.new('COASTAL_GRASS_TUSSOCK_001_LOD_CLOSE_BLADE_005', me_coastal_grass_tussock_001_lod_close_blade_005_mesh)
ob_coastal_grass_tussock_001_lod_close_blade_006 = bpy.data.objects.new('COASTAL_GRASS_TUSSOCK_001_LOD_CLOSE_BLADE_006', me_coastal_grass_tussock_001_lod_close_blade_006_mesh)
ob_coastal_grass_tussock_001_lod_close_tuft_001 = bpy.data.objects.new('COASTAL_GRASS_TUSSOCK_001_LOD_CLOSE_TUFT_001', me_coastal_grass_tussock_001_lod_close_tuft_001_mesh)
ob_coastal_grass_tussock_001_lod_close_tuft_002 = bpy.data.objects.new('COASTAL_GRASS_TUSSOCK_001_LOD_CLOSE_TUFT_002', me_coastal_grass_tussock_001_lod_close_tuft_002_mesh)
ob_coastal_grass_tussock_001_lod_close_identity_anchor = bpy.data.objects.new('COASTAL_GRASS_TUSSOCK_001_LOD_CLOSE_IDENTITY_ANCHOR', me_coastal_grass_tussock_001_lod_close_identity_anchor_mesh)
ob_coastal_grass_tussock_001_lod_gameplay_root = bpy.data.objects.new('COASTAL_GRASS_TUSSOCK_001_LOD_GAMEPLAY_ROOT', None)
ob_coastal_grass_tussock_001_lod_gameplay_ground_socket = bpy.data.objects.new('COASTAL_GRASS_TUSSOCK_001_LOD_GAMEPLAY_GROUND_SOCKET', me_coastal_grass_tussock_001_lod_gameplay_ground_socket_mesh)
ob_coastal_grass_tussock_001_lod_gameplay_blade_001 = bpy.data.objects.new('COASTAL_GRASS_TUSSOCK_001_LOD_GAMEPLAY_BLADE_001', me_coastal_grass_tussock_001_lod_gameplay_blade_001_mesh)
ob_coastal_grass_tussock_001_lod_gameplay_blade_002 = bpy.data.objects.new('COASTAL_GRASS_TUSSOCK_001_LOD_GAMEPLAY_BLADE_002', me_coastal_grass_tussock_001_lod_gameplay_blade_002_mesh)
ob_coastal_grass_tussock_001_lod_gameplay_blade_003 = bpy.data.objects.new('COASTAL_GRASS_TUSSOCK_001_LOD_GAMEPLAY_BLADE_003', me_coastal_grass_tussock_001_lod_gameplay_blade_003_mesh)
ob_coastal_grass_tussock_001_lod_gameplay_blade_005 = bpy.data.objects.new('COASTAL_GRASS_TUSSOCK_001_LOD_GAMEPLAY_BLADE_005', me_coastal_grass_tussock_001_lod_gameplay_blade_005_mesh)
ob_coastal_grass_tussock_001_lod_gameplay_tuft_001 = bpy.data.objects.new('COASTAL_GRASS_TUSSOCK_001_LOD_GAMEPLAY_TUFT_001', me_coastal_grass_tussock_001_lod_gameplay_tuft_001_mesh)
ob_coastal_grass_tussock_001_lod_gameplay_identity_anchor = bpy.data.objects.new('COASTAL_GRASS_TUSSOCK_001_LOD_GAMEPLAY_IDENTITY_ANCHOR', me_coastal_grass_tussock_001_lod_gameplay_identity_anchor_mesh)
ob_coastal_grass_tussock_001_lod_map_root = bpy.data.objects.new('COASTAL_GRASS_TUSSOCK_001_LOD_MAP_ROOT', None)
ob_coastal_grass_tussock_001_lod_map_ground_socket = bpy.data.objects.new('COASTAL_GRASS_TUSSOCK_001_LOD_MAP_GROUND_SOCKET', me_coastal_grass_tussock_001_lod_map_ground_socket_mesh)
ob_coastal_grass_tussock_001_lod_map_blade_map_001 = bpy.data.objects.new('COASTAL_GRASS_TUSSOCK_001_LOD_MAP_BLADE_MAP_001', me_coastal_grass_tussock_001_lod_map_blade_map_001_mesh)
ob_coastal_grass_tussock_001_lod_map_blade_map_002 = bpy.data.objects.new('COASTAL_GRASS_TUSSOCK_001_LOD_MAP_BLADE_MAP_002', me_coastal_grass_tussock_001_lod_map_blade_map_002_mesh)
ob_coastal_grass_tussock_001_lod_map_tuft_001 = bpy.data.objects.new('COASTAL_GRASS_TUSSOCK_001_LOD_MAP_TUFT_001', me_coastal_grass_tussock_001_lod_map_tuft_001_mesh)
ob_coastal_grass_tussock_001_lod_map_identity_anchor = bpy.data.objects.new('COASTAL_GRASS_TUSSOCK_001_LOD_MAP_IDENTITY_ANCHOR', me_coastal_grass_tussock_001_lod_map_identity_anchor_mesh)

# ---- transforms, parenting, visibility, modifiers, constraints
ob_coastal_grass_tussock_001_lod_close_root.location = (0.0, 0.0, 0.0)
ob_coastal_grass_tussock_001_lod_close_ground_socket.parent = ob_coastal_grass_tussock_001_lod_close_root
ob_coastal_grass_tussock_001_lod_close_ground_socket.location = (0.0, 0.0, 0.06)
ob_coastal_grass_tussock_001_lod_close_blade_001.parent = ob_coastal_grass_tussock_001_lod_close_root
ob_coastal_grass_tussock_001_lod_close_blade_001.location = (-0.42, 0.14, 0.44)
ob_coastal_grass_tussock_001_lod_close_blade_001.rotation_euler = (0.0, -0.3491, 0.0)
ob_coastal_grass_tussock_001_lod_close_blade_001.scale = (0.08, 0.05, 0.78)
ob_coastal_grass_tussock_001_lod_close_blade_002.parent = ob_coastal_grass_tussock_001_lod_close_root
ob_coastal_grass_tussock_001_lod_close_blade_002.location = (-0.26, -0.1, 0.62)
ob_coastal_grass_tussock_001_lod_close_blade_002.rotation_euler = (0.0, -0.1745, 0.0)
ob_coastal_grass_tussock_001_lod_close_blade_002.scale = (0.08, 0.05, 0.96)
ob_coastal_grass_tussock_001_lod_close_blade_003.parent = ob_coastal_grass_tussock_001_lod_close_root
ob_coastal_grass_tussock_001_lod_close_blade_003.location = (-0.08, 0.06, 0.88)
ob_coastal_grass_tussock_001_lod_close_blade_003.rotation_euler = (0.0, -0.06981, 0.0)
ob_coastal_grass_tussock_001_lod_close_blade_003.scale = (0.08, 0.05, 1.1)
ob_coastal_grass_tussock_001_lod_close_blade_004.parent = ob_coastal_grass_tussock_001_lod_close_root
ob_coastal_grass_tussock_001_lod_close_blade_004.location = (0.1, -0.16, 0.98)
ob_coastal_grass_tussock_001_lod_close_blade_004.rotation_euler = (0.0, 0.1396, 0.0)
ob_coastal_grass_tussock_001_lod_close_blade_004.scale = (0.08, 0.05, 1.06)
ob_coastal_grass_tussock_001_lod_close_blade_005.parent = ob_coastal_grass_tussock_001_lod_close_root
ob_coastal_grass_tussock_001_lod_close_blade_005.location = (0.28, 0.12, 0.84)
ob_coastal_grass_tussock_001_lod_close_blade_005.rotation_euler = (0.0, 0.2793, 0.0)
ob_coastal_grass_tussock_001_lod_close_blade_005.scale = (0.08, 0.05, 0.94)
ob_coastal_grass_tussock_001_lod_close_blade_006.parent = ob_coastal_grass_tussock_001_lod_close_root
ob_coastal_grass_tussock_001_lod_close_blade_006.location = (0.42, -0.06, 0.58)
ob_coastal_grass_tussock_001_lod_close_blade_006.rotation_euler = (0.0, 0.4189, 0.0)
ob_coastal_grass_tussock_001_lod_close_blade_006.scale = (0.08, 0.05, 0.76)
ob_coastal_grass_tussock_001_lod_close_tuft_001.parent = ob_coastal_grass_tussock_001_lod_close_root
ob_coastal_grass_tussock_001_lod_close_tuft_001.location = (-0.18, 0.12, 0.34)
ob_coastal_grass_tussock_001_lod_close_tuft_001.scale = (0.38, 0.22, 0.28)
ob_coastal_grass_tussock_001_lod_close_tuft_002.parent = ob_coastal_grass_tussock_001_lod_close_root
ob_coastal_grass_tussock_001_lod_close_tuft_002.location = (0.2, -0.1, 0.32)
ob_coastal_grass_tussock_001_lod_close_tuft_002.scale = (0.4, 0.22, 0.3)
ob_coastal_grass_tussock_001_lod_close_identity_anchor.parent = ob_coastal_grass_tussock_001_lod_close_root
ob_coastal_grass_tussock_001_lod_close_identity_anchor.location = (0.0, 0.0, 0.0)
ob_coastal_grass_tussock_001_lod_gameplay_root.location = (0.0, 0.0, 0.0)
ob_coastal_grass_tussock_001_lod_gameplay_ground_socket.parent = ob_coastal_grass_tussock_001_lod_gameplay_root
ob_coastal_grass_tussock_001_lod_gameplay_ground_socket.location = (0.0, 0.0, 0.06)
ob_coastal_grass_tussock_001_lod_gameplay_blade_001.parent = ob_coastal_grass_tussock_001_lod_gameplay_root
ob_coastal_grass_tussock_001_lod_gameplay_blade_001.location = (-0.42, 0.14, 0.44)
ob_coastal_grass_tussock_001_lod_gameplay_blade_001.rotation_euler = (0.0, -0.3491, 0.0)
ob_coastal_grass_tussock_001_lod_gameplay_blade_001.scale = (0.08, 0.05, 0.78)
ob_coastal_grass_tussock_001_lod_gameplay_blade_002.parent = ob_coastal_grass_tussock_001_lod_gameplay_root
ob_coastal_grass_tussock_001_lod_gameplay_blade_002.location = (-0.26, -0.1, 0.62)
ob_coastal_grass_tussock_001_lod_gameplay_blade_002.rotation_euler = (0.0, -0.1745, 0.0)
ob_coastal_grass_tussock_001_lod_gameplay_blade_002.scale = (0.08, 0.05, 0.96)
ob_coastal_grass_tussock_001_lod_gameplay_blade_003.parent = ob_coastal_grass_tussock_001_lod_gameplay_root
ob_coastal_grass_tussock_001_lod_gameplay_blade_003.location = (-0.08, 0.06, 0.88)
ob_coastal_grass_tussock_001_lod_gameplay_blade_003.rotation_euler = (0.0, -0.06981, 0.0)
ob_coastal_grass_tussock_001_lod_gameplay_blade_003.scale = (0.08, 0.05, 1.1)
ob_coastal_grass_tussock_001_lod_gameplay_blade_005.parent = ob_coastal_grass_tussock_001_lod_gameplay_root
ob_coastal_grass_tussock_001_lod_gameplay_blade_005.location = (0.28, 0.12, 0.84)
ob_coastal_grass_tussock_001_lod_gameplay_blade_005.rotation_euler = (0.0, 0.2793, 0.0)
ob_coastal_grass_tussock_001_lod_gameplay_blade_005.scale = (0.08, 0.05, 0.94)
ob_coastal_grass_tussock_001_lod_gameplay_tuft_001.parent = ob_coastal_grass_tussock_001_lod_gameplay_root
ob_coastal_grass_tussock_001_lod_gameplay_tuft_001.location = (-0.1, 0.08, 0.3)
ob_coastal_grass_tussock_001_lod_gameplay_tuft_001.scale = (0.34, 0.2, 0.24)
ob_coastal_grass_tussock_001_lod_gameplay_identity_anchor.parent = ob_coastal_grass_tussock_001_lod_gameplay_root
ob_coastal_grass_tussock_001_lod_gameplay_identity_anchor.location = (0.0, 0.0, 0.0)
ob_coastal_grass_tussock_001_lod_map_root.location = (0.0, 0.0, 0.0)
ob_coastal_grass_tussock_001_lod_map_ground_socket.parent = ob_coastal_grass_tussock_001_lod_map_root
ob_coastal_grass_tussock_001_lod_map_ground_socket.location = (0.0, 0.0, 0.06)
ob_coastal_grass_tussock_001_lod_map_blade_map_001.parent = ob_coastal_grass_tussock_001_lod_map_root
ob_coastal_grass_tussock_001_lod_map_blade_map_001.location = (-0.18, 0.04, 0.72)
ob_coastal_grass_tussock_001_lod_map_blade_map_001.rotation_euler = (0.0, -0.1396, 0.0)
ob_coastal_grass_tussock_001_lod_map_blade_map_001.scale = (0.1, 0.06, 0.84)
ob_coastal_grass_tussock_001_lod_map_blade_map_002.parent = ob_coastal_grass_tussock_001_lod_map_root
ob_coastal_grass_tussock_001_lod_map_blade_map_002.location = (0.2, -0.04, 0.76)
ob_coastal_grass_tussock_001_lod_map_blade_map_002.rotation_euler = (0.0, 0.1745, 0.0)
ob_coastal_grass_tussock_001_lod_map_blade_map_002.scale = (0.1, 0.06, 0.82)
ob_coastal_grass_tussock_001_lod_map_tuft_001.parent = ob_coastal_grass_tussock_001_lod_map_root
ob_coastal_grass_tussock_001_lod_map_tuft_001.location = (0.0, 0.0, 0.28)
ob_coastal_grass_tussock_001_lod_map_tuft_001.scale = (0.46, 0.18, 0.2)
ob_coastal_grass_tussock_001_lod_map_identity_anchor.parent = ob_coastal_grass_tussock_001_lod_map_root
ob_coastal_grass_tussock_001_lod_map_identity_anchor.location = (0.0, 0.0, 0.0)

# ---- collection membership
col_lod_close.objects.link(ob_coastal_grass_tussock_001_lod_close_root)
col_lod_close.objects.link(ob_coastal_grass_tussock_001_lod_close_ground_socket)
col_lod_close.objects.link(ob_coastal_grass_tussock_001_lod_close_blade_001)
col_lod_close.objects.link(ob_coastal_grass_tussock_001_lod_close_blade_002)
col_lod_close.objects.link(ob_coastal_grass_tussock_001_lod_close_blade_003)
col_lod_close.objects.link(ob_coastal_grass_tussock_001_lod_close_blade_004)
col_lod_close.objects.link(ob_coastal_grass_tussock_001_lod_close_blade_005)
col_lod_close.objects.link(ob_coastal_grass_tussock_001_lod_close_blade_006)
col_lod_close.objects.link(ob_coastal_grass_tussock_001_lod_close_tuft_001)
col_lod_close.objects.link(ob_coastal_grass_tussock_001_lod_close_tuft_002)
col_lod_close.objects.link(ob_coastal_grass_tussock_001_lod_close_identity_anchor)
col_lod_gameplay.objects.link(ob_coastal_grass_tussock_001_lod_gameplay_root)
col_lod_gameplay.objects.link(ob_coastal_grass_tussock_001_lod_gameplay_ground_socket)
col_lod_gameplay.objects.link(ob_coastal_grass_tussock_001_lod_gameplay_blade_001)
col_lod_gameplay.objects.link(ob_coastal_grass_tussock_001_lod_gameplay_blade_002)
col_lod_gameplay.objects.link(ob_coastal_grass_tussock_001_lod_gameplay_blade_003)
col_lod_gameplay.objects.link(ob_coastal_grass_tussock_001_lod_gameplay_blade_005)
col_lod_gameplay.objects.link(ob_coastal_grass_tussock_001_lod_gameplay_tuft_001)
col_lod_gameplay.objects.link(ob_coastal_grass_tussock_001_lod_gameplay_identity_anchor)
col_lod_map.objects.link(ob_coastal_grass_tussock_001_lod_map_root)
col_lod_map.objects.link(ob_coastal_grass_tussock_001_lod_map_ground_socket)
col_lod_map.objects.link(ob_coastal_grass_tussock_001_lod_map_blade_map_001)
col_lod_map.objects.link(ob_coastal_grass_tussock_001_lod_map_blade_map_002)
col_lod_map.objects.link(ob_coastal_grass_tussock_001_lod_map_tuft_001)
col_lod_map.objects.link(ob_coastal_grass_tussock_001_lod_map_identity_anchor)

# ---- scene / render settings (as saved in the file)
scene.frame_start = 1; scene.frame_end = 250; scene.frame_set(1)
scene.render.engine = 'BLENDER_EEVEE_NEXT'
bpy.context.view_layer.update()

# ---- added for rendering (the .blend has no active camera and no usable light): camera, sun
cam_auto = bpy.data.cameras.new('AutoCamera')
cam_auto.lens = 50.0
cam_auto.sensor_width = 36.0
cam_auto.clip_end = 1000.0
ob_auto_camera = bpy.data.objects.new('AutoCamera', cam_auto)
scene.collection.objects.link(ob_auto_camera)
ob_auto_camera.location = (1.8419, -2.1982, 2.22067)
ob_auto_camera.rotation_euler = (1.09748, -7.21219e-08, 0.694738)
scene.camera = ob_auto_camera
light_auto_sun = bpy.data.lights.new('AutoSun', 'SUN')
light_auto_sun.energy = 3.0
light_auto_sun.angle = 0.0523599
ob_auto_sun = bpy.data.objects.new('AutoSun', light_auto_sun)
scene.collection.objects.link(ob_auto_sun)
ob_auto_sun.rotation_euler = (0.872665, 0.174533, 0.523599)
bpy.context.view_layer.update()
